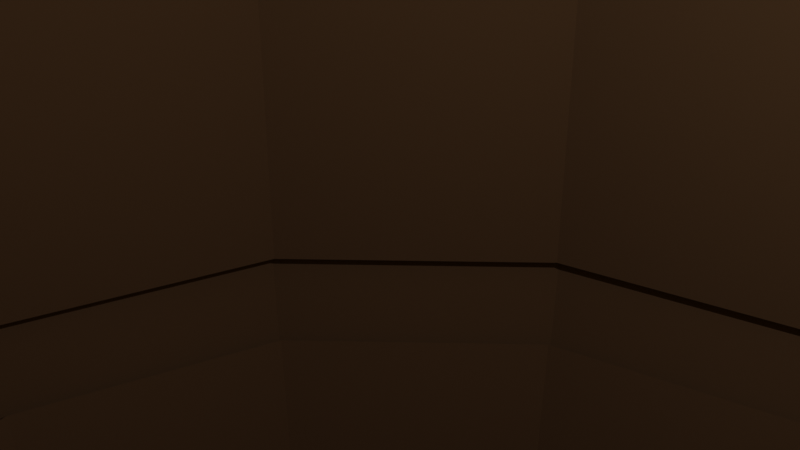 # Source: barrel7.blend  (saved by Blender 2.80.75; exported with 4.5.12 LTS)
import bpy
from mathutils import Matrix  # noqa: F401  (used for matrix-valued properties, if any)

bpy.ops.wm.read_factory_settings(use_empty=True)
scene = bpy.context.scene
scene.name = 'Scene'

# ---- collections
col_collection = bpy.data.collections.new('Collection'); scene.collection.children.link(col_collection)

# ---- materials (node trees are filled in below, after node groups)
mat_material_001 = bpy.data.materials.new('Material.001')
mat_material_001.use_transparent_shadow = False

# ---- material node trees
mat_material_001.use_nodes = True; mat_material_001.node_tree.nodes.clear()
_N = mat_material_001.node_tree.nodes; _L = mat_material_001.node_tree.links
n0 = _N.new('ShaderNodeOutputMaterial'); n0.name = 'Material Output'; n0.location = (300, 300)
n1 = _N.new('ShaderNodeBsdfPrincipled'); n1.name = 'Principled BSDF'; n1.location = (10, 300)
n1.distribution = 'GGX'
n1.subsurface_method = 'BURLEY'
n1.inputs[0].default_value = (0.2167, 0.1264, 0.05884, 1.0)
n1.inputs[2].default_value = 1.0
n1.inputs[3].default_value = 1.45
n1.inputs[13].default_value = 0.3364
n1.inputs[20].default_value = 0.0
n1.inputs[27].default_value = (0.0, 0.0, 0.0, 1.0)
n1.inputs[28].default_value = 1.0
_L.new(n1.outputs[0], n0.inputs[0])
n0.is_active_output = True

# ---- world
world_world = bpy.data.worlds.new('World'); scene.world = world_world
world_world.use_nodes = True; world_world.node_tree.nodes.clear()
_N = world_world.node_tree.nodes; _L = world_world.node_tree.links
n0 = _N.new('ShaderNodeOutputWorld'); n0.name = 'World Output'; n0.location = (300, 300)
n1 = _N.new('ShaderNodeBackground'); n1.name = 'Background'; n1.location = (10, 300)
n1.inputs[0].default_value = (0.05088, 0.05088, 0.05088, 1.0)
_L.new(n1.outputs[0], n0.inputs[0])
n0.is_active_output = True
world_world.color = (0.05088, 0.05088, 0.05088)
world_world.use_sun_shadow = False
world_world.sun_shadow_jitter_overblur = 0.0

# ---- cameras
cam_camera = bpy.data.cameras.new('Camera')
cam_camera.clip_end = 100.0
cam_camera.ortho_scale = 7.314

# ---- lights
light_light = bpy.data.lights.new('Light', 'POINT')
light_light.transmission_factor = 0.0
light_light.energy = 1000.0
light_light.shadow_soft_size = 0.1
light_light.shadow_maximum_resolution = 0.006
light_light.use_absolute_resolution = True

# ---- meshes
me_cylinder = bpy.data.meshes.new('Cylinder')
me_cylinder.from_pydata([(1.725e-08, 0.8758, -1.0), (-0.02197, 0.8757, 1.0), (0.4379, 0.7584, -1.0), (0.4379, 0.7584, 0.9711), (0.7584, 0.4379, -1.0), (0.7584, 0.4379, 1.0), (0.8758, -3.605e-08, -1.0), (0.8757, -0.02299, 1.001), (0.7584, -0.4379, -1.0), (0.7699, -0.4179, 1.001), (0.4379, -0.7584, -1.0), (0.4379, -0.7584, 1.016), (1.357e-07, -0.8758, -1.0), (1.357e-07, -0.8758, 0.9867), (-0.4379, -0.7584, -1.0), (-0.4379, -0.7584, 0.9711), (-0.7584, -0.4379, -1.0), (-0.7584, -0.4379, 1.0), (-0.8758, -4.055e-07, -1.0), (-0.8758, -4.055e-07, 0.9711), (-0.7584, 0.4379, -1.0), (-0.7584, 0.4379, 0.9867), (-0.4379, 0.7584, -1.0), (-0.4188, 0.7694, 1.0), (2.204e-09, 1.229, -0.4098), (-2.229e-09, 1.268, 0.4247), (0.6147, 1.065, 0.4098), (0.6339, 1.098, -0.4247), (1.065, 0.6147, 0.4098), (1.098, 0.6339, -0.4247), (1.229, -1.911e-08, 0.4098), (1.268, -1.911e-08, -0.4247), (1.065, -0.6147, 0.4098), (1.098, -0.6339, -0.4247), (0.6147, -1.065, 0.4098), (0.6339, -1.098, -0.4247), (1.878e-07, -1.229, 0.4098), (1.919e-07, -1.268, -0.4247), (-0.6147, -1.065, 0.4098), (-0.6339, -1.098, -0.4247), (-1.065, -0.6147, 0.4098), (-1.098, -0.6339, -0.4247), (-1.229, -5.369e-07, 0.4098), (-1.268, -5.559e-07, -0.4247), (-1.065, 0.6147, 0.4098), (-1.098, 0.6339, -0.4247), (-0.6147, 1.065, 0.4098), (-0.6339, 1.098, -0.4247), (0.5, 0.866, 0.9711), (-0.02197, 0.9883, 1.0), (0.866, 0.5, 1.0), (0.9877, -0.02299, 1.015), (0.8669, -0.474, 1.015), (0.5, -0.866, 1.0), (1.51e-07, -1.0, 1.0), (-0.5, -0.866, 0.9711), (-0.866, -0.5, 0.9711), (-1.0, -4.649e-07, 1.0), (-0.866, 0.5, 1.016), (-0.4751, 0.8669, 1.0), (0.4, 0.8, 0.9121), (1.94e-08, 0.8758, 0.8929), (0.8, 0.4, 0.9121), (0.8758, -3.605e-08, 0.8929), (0.7584, -0.4379, 0.8929), (0.4379, -0.7584, 0.8929), (1.378e-07, -0.8758, 0.8929), (-0.4379, -0.7584, 0.8929), (-0.7584, -0.4379, 0.8929), (-0.9, 0.0, 0.9121), (-0.8, 0.4, 0.9121), (-0.4379, 0.7584, 0.8929), (0.0, 1.0, -1.0), (0.5, 0.866, -1.0), (0.866, 0.5, -1.0), (1.0, -4.371e-08, -1.0), (0.866, -0.5, -1.0), (0.5, -0.866, -1.0), (1.51e-07, -1.0, -1.0), (-0.5, -0.866, -1.0), (-0.866, -0.5, -1.0), (-1.0, -4.649e-07, -1.0), (-0.866, 0.5, -1.0), (-0.5, 0.866, -1.0), (2.635e-08, 0.8758, -0.935), (0.4379, 0.7584, -0.935), (0.7584, 0.4379, -0.935), (0.8758, -3.605e-08, -0.935), (0.7584, -0.4379, -0.935), (0.4379, -0.7584, -0.935), (1.448e-07, -0.8758, -0.935), (-0.4379, -0.7584, -0.935), (-0.7584, -0.4379, -0.935), (-0.8758, -4.055e-07, -0.935), (-0.7584, 0.4379, -0.935), (-0.4379, 0.7584, -0.935), (-2.701e-09, 1.219, 0.5511), (0.5901, 1.022, 0.5362), (1.022, 0.5901, 0.5362), (1.18, -2.438e-08, 0.5362), (1.022, -0.5901, 0.5362), (0.5901, -1.022, 0.5362), (1.799e-07, -1.18, 0.5362), (-0.5901, -1.022, 0.5362), (-1.022, -0.5901, 0.5362), (-1.18, -5.215e-07, 0.5362), (-1.022, 0.5901, 0.5362), (-0.5901, 1.022, 0.5362), (0.6088, 1.054, -0.554), (1.054, 0.6088, -0.554), (1.218, -2.45e-08, -0.554), (1.054, -0.6088, -0.554), (0.6088, -1.054, -0.554), (1.839e-07, -1.218, -0.554), (-0.6088, -1.054, -0.554), (-1.054, -0.6088, -0.554), (-1.218, -5.401e-07, -0.554), (-1.054, 0.6088, -0.554), (-0.6088, 1.054, -0.554), (1.721e-09, 1.179, -0.539), (-0.6147, 1.065, -0.4098), (-2.862e-09, 1.268, -0.4247), (-0.6339, 1.098, 0.4247), (2.204e-09, 1.229, 0.4098), (-1.065, 0.6147, -0.4098), (-1.098, 0.6339, 0.4247), (-1.229, -5.369e-07, -0.4098), (-1.268, -5.553e-07, 0.4247), (-1.065, -0.6147, -0.4098), (-1.098, -0.6339, 0.4247), (-0.6147, -1.065, -0.4098), (-0.6339, -1.098, 0.4247), (1.878e-07, -1.229, -0.4098), (1.929e-07, -1.268, 0.4247), (0.6147, -1.065, -0.4098), (0.6339, -1.098, 0.4247), (1.065, -0.6147, -0.4098), (1.098, -0.6339, 0.4247), (1.229, -1.911e-08, -0.4098), (1.268, -1.879e-08, 0.4247), (1.065, 0.6147, -0.4098), (1.098, 0.6339, 0.4247), (0.6147, 1.065, -0.4098), (0.6339, 1.098, 0.4247), (-0.6093, 1.055, 0.5511), (1.732e-09, 1.18, 0.5362), (-1.055, 0.6093, 0.5511), (-1.219, -5.398e-07, 0.5511), (-1.055, -0.6093, 0.5511), (-0.6093, -1.055, 0.5511), (1.85e-07, -1.219, 0.5511), (0.6093, -1.055, 0.5511), (1.055, -0.6093, 0.5511), (1.219, -2.406e-08, 0.5511), (1.055, 0.6093, 0.5511), (0.6093, 1.055, 0.5511), (-3.344e-09, 1.218, -0.554), (0.5895, 1.021, -0.539), (1.021, 0.5895, -0.539), (1.179, -2.45e-08, -0.539), (1.021, -0.5895, -0.539), (0.5895, -1.021, -0.539), (1.798e-07, -1.179, -0.539), (-0.5895, -1.021, -0.539), (-1.021, -0.5895, -0.539), (-1.179, -5.211e-07, -0.539), (-1.021, 0.5895, -0.539), (-0.5896, 1.021, -0.539), (3.524e-09, 1.268, 0.0), (0.634, 1.098, 0.0), (1.098, 0.634, 0.0), (1.268, -1.571e-08, 0.0), (1.098, -0.634, 0.0), (0.634, -1.098, 0.0), (1.95e-07, -1.268, 0.0), (-0.634, -1.098, 0.0), (-1.098, -0.634, 0.0), (-1.268, -5.498e-07, 0.0), (-1.098, 0.634, 0.0), (-0.634, 1.098, 0.0), (2.635e-08, 0.8758, -0.935), (0.4379, 0.7584, -0.935), (0.7584, 0.4379, -0.935), (0.8758, -3.605e-08, -0.935), (0.7584, -0.4379, -0.9101), (0.4379, -0.7584, -0.9101), (-0.7584, 0.4379, -0.9101), (-0.4379, 0.7584, -0.9101), (0.4379, -0.7584, -0.9282), (1.448e-07, -0.8758, -0.9282), (-0.8758, -4.055e-07, -0.9282), (-0.7584, 0.4379, -0.9282), (0.0003167, 0.8748, 0.8886), (-0.4376, 0.7574, 0.8886), (2.635e-08, 0.8758, -0.9438), (0.4379, 0.7584, -0.9438), (0.7584, 0.4379, -0.9438), (0.8758, -3.605e-08, -0.9438)], [], [(145, 49, 48, 97), (97, 48, 50, 98), (98, 50, 51, 99), (99, 51, 52, 100), (100, 52, 53, 101), (101, 53, 54, 102), (102, 54, 55, 103), (103, 55, 56, 104), (104, 56, 57, 105), (105, 57, 58, 106), (17, 15, 67, 68), (106, 58, 59, 107), (107, 59, 49, 145), (20, 22, 95, 94), (118, 47, 121, 156), (179, 46, 123, 168), (117, 45, 47, 118), (178, 44, 46, 179), (116, 43, 45, 117), (177, 42, 44, 178), (115, 41, 43, 116), (176, 40, 42, 177), (114, 39, 41, 115), (175, 38, 40, 176), (113, 37, 39, 114), (174, 36, 38, 175), (112, 35, 37, 113), (173, 34, 36, 174), (111, 33, 35, 112), (172, 32, 34, 173), (110, 31, 33, 111), (171, 30, 32, 172), (109, 29, 31, 110), (170, 28, 30, 171), (108, 27, 29, 109), (169, 26, 28, 170), (156, 121, 27, 108), (168, 123, 26, 169), (1, 3, 48, 49), (3, 5, 50, 48), (5, 7, 51, 50), (7, 9, 52, 51), (9, 11, 53, 52), (11, 13, 54, 53), (13, 15, 55, 54), (15, 17, 56, 55), (17, 19, 57, 56), (19, 21, 58, 57), (21, 23, 59, 58), (23, 1, 49, 59), (11, 9, 64, 65), (1, 23, 71, 61), (5, 3, 60, 62), (19, 17, 68, 69), (13, 11, 65, 66), (7, 5, 62, 63), (21, 19, 69, 70), (15, 13, 66, 67), (9, 7, 63, 64), (23, 21, 70, 71), (3, 1, 61, 60), (2, 0, 72, 73), (4, 2, 73, 74), (6, 4, 74, 75), (8, 6, 75, 76), (10, 8, 76, 77), (12, 10, 77, 78), (14, 12, 78, 79), (16, 14, 79, 80), (18, 16, 80, 81), (20, 18, 81, 82), (22, 20, 82, 83), (0, 22, 83, 72), (87, 84, 180, 183), (0, 2, 85, 84), (14, 16, 92, 91), (8, 10, 89, 88), (22, 0, 84, 95), (2, 4, 86, 85), (16, 18, 93, 92), (10, 12, 90, 89), (4, 6, 87, 86), (18, 20, 94, 93), (12, 14, 91, 90), (6, 8, 88, 87), (87, 88, 95, 84), (89, 94, 186, 185), (94, 89, 188, 191), (90, 91, 92, 93), (122, 144, 96, 25), (125, 146, 144, 122), (127, 147, 146, 125), (129, 148, 147, 127), (131, 149, 148, 129), (133, 150, 149, 131), (135, 151, 150, 133), (137, 152, 151, 135), (139, 153, 152, 137), (141, 154, 153, 139), (143, 155, 154, 141), (25, 96, 155, 143), (72, 119, 157, 73), (73, 157, 158, 74), (74, 158, 159, 75), (75, 159, 160, 76), (76, 160, 161, 77), (77, 161, 162, 78), (78, 162, 163, 79), (79, 163, 164, 80), (80, 164, 165, 81), (81, 165, 166, 82), (82, 166, 167, 83), (83, 167, 119, 72), (121, 47, 120, 24), (122, 25, 123, 46), (47, 45, 124, 120), (125, 122, 46, 44), (45, 43, 126, 124), (127, 125, 44, 42), (43, 41, 128, 126), (129, 127, 42, 40), (41, 39, 130, 128), (131, 129, 40, 38), (39, 37, 132, 130), (133, 131, 38, 36), (37, 35, 134, 132), (135, 133, 36, 34), (35, 33, 136, 134), (137, 135, 34, 32), (33, 31, 138, 136), (139, 137, 32, 30), (31, 29, 140, 138), (141, 139, 30, 28), (29, 27, 142, 140), (143, 141, 28, 26), (27, 121, 24, 142), (25, 143, 26, 123), (96, 144, 107, 145), (144, 146, 106, 107), (146, 147, 105, 106), (147, 148, 104, 105), (148, 149, 103, 104), (149, 150, 102, 103), (150, 151, 101, 102), (151, 152, 100, 101), (152, 153, 99, 100), (153, 154, 98, 99), (154, 155, 97, 98), (155, 96, 145, 97), (156, 108, 157, 119), (108, 109, 158, 157), (109, 110, 159, 158), (110, 111, 160, 159), (111, 112, 161, 160), (112, 113, 162, 161), (113, 114, 163, 162), (114, 115, 164, 163), (115, 116, 165, 164), (116, 117, 166, 165), (117, 118, 167, 166), (118, 156, 119, 167), (24, 168, 169, 142), (142, 169, 170, 140), (140, 170, 171, 138), (138, 171, 172, 136), (136, 172, 173, 134), (134, 173, 174, 132), (132, 174, 175, 130), (130, 175, 176, 128), (128, 176, 177, 126), (126, 177, 178, 124), (124, 178, 179, 120), (120, 179, 168, 24), (182, 183, 197, 196), (86, 87, 183, 182), (84, 85, 181, 180), (85, 86, 182, 181), (184, 185, 186, 187), (88, 89, 185, 184), (95, 88, 184, 187), (94, 95, 187, 186), (188, 189, 190, 191), (93, 94, 191, 190), (90, 93, 190, 189), (89, 90, 189, 188), (61, 71, 193, 192), (194, 195, 196, 197), (180, 181, 195, 194), (183, 180, 194, 197), (181, 182, 196, 195)])
_uv = me_cylinder.uv_layers.new(name='UVMap')
_uv.uv.foreach_set('vector', [1.0, 0.869, 1.0, 1.0, 0.9167, 1.0, 0.9167, 0.869, 0.9167, 0.869, 0.9167, 1.0, 0.8333, 1.0, 0.8333, 0.869, 0.8333, 0.869, 0.8333, 1.0, 0.75, 1.0, 0.75, 0.869, 0.75, 0.869, 0.75, 1.0, 0.6667, 1.0, 0.6667, 0.869, 0.6667, 0.869, 0.6667, 1.0, 0.5833, 1.0, 0.5833, 0.869, 0.5833, 0.869, 0.5833, 1.0, 0.5, 1.0, 0.5, 0.869, 0.5, 0.869, 0.5, 1.0, 0.4167, 1.0, 0.4167, 0.869, 0.4167, 0.869, 0.4167, 1.0, 0.3333, 1.0, 0.3333, 0.869, 0.3333, 0.869, 0.3333, 1.0, 0.25, 1.0, 0.25, 0.869, 0.25, 0.869, 0.25, 1.0, 0.1667, 1.0, 0.1667, 0.869, 0.06798, 0.1449, 0.1449, 0.06798, 0.1449, 0.06798, 0.06798, 0.1449, 0.1667, 0.869, 0.1667, 1.0, 0.08333, 1.0, 0.08333, 0.869, 0.08333, 0.869, 0.08333, 1.0, 7.451e-08, 1.0, 7.451e-08, 0.869, 0.568, 0.3551, 0.6449, 0.432, 0.6449, 0.432, 0.568, 0.3551, 0.08333, 0.6302, 0.08333, 0.6667, 7.451e-08, 0.6667, 7.451e-08, 0.6302, 0.08333, 0.75, 0.08333, 0.8333, 7.451e-08, 0.8333, 7.451e-08, 0.75, 0.1667, 0.6302, 0.1667, 0.6667, 0.08333, 0.6667, 0.08333, 0.6302, 0.1667, 0.75, 0.1667, 0.8333, 0.08333, 0.8333, 0.08333, 0.75, 0.25, 0.6302, 0.25, 0.6667, 0.1667, 0.6667, 0.1667, 0.6302, 0.25, 0.75, 0.25, 0.8333, 0.1667, 0.8333, 0.1667, 0.75, 0.3333, 0.6302, 0.3333, 0.6667, 0.25, 0.6667, 0.25, 0.6302, 0.3333, 0.75, 0.3333, 0.8333, 0.25, 0.8333, 0.25, 0.75, 0.4167, 0.6302, 0.4167, 0.6667, 0.3333, 0.6667, 0.3333, 0.6302, 0.4167, 0.75, 0.4167, 0.8333, 0.3333, 0.8333, 0.3333, 0.75, 0.5, 0.6302, 0.5, 0.6667, 0.4167, 0.6667, 0.4167, 0.6302, 0.5, 0.75, 0.5, 0.8333, 0.4167, 0.8333, 0.4167, 0.75, 0.5833, 0.6302, 0.5833, 0.6667, 0.5, 0.6667, 0.5, 0.6302, 0.5833, 0.75, 0.5833, 0.8333, 0.5, 0.8333, 0.5, 0.75, 0.6667, 0.6302, 0.6667, 0.6667, 0.5833, 0.6667, 0.5833, 0.6302, 0.6667, 0.75, 0.6667, 0.8333, 0.5833, 0.8333, 0.5833, 0.75, 0.75, 0.6302, 0.75, 0.6667, 0.6667, 0.6667, 0.6667, 0.6302, 0.75, 0.75, 0.75, 0.8333, 0.6667, 0.8333, 0.6667, 0.75, 0.8333, 0.6302, 0.8333, 0.6667, 0.75, 0.6667, 0.75, 0.6302, 0.8333, 0.75, 0.8333, 0.8333, 0.75, 0.8333, 0.75, 0.75, 0.9167, 0.6302, 0.9167, 0.6667, 0.8333, 0.6667, 0.8333, 0.6302, 0.9167, 0.75, 0.9167, 0.8333, 0.8333, 0.8333, 0.8333, 0.75, 1.0, 0.6302, 1.0, 0.6667, 0.9167, 0.6667, 0.9167, 0.6302, 1.0, 0.75, 1.0, 0.8333, 0.9167, 0.8333, 0.9167, 0.75, 0.25, 0.4602, 0.3551, 0.432, 0.37, 0.4578, 0.25, 0.49, 0.3551, 0.432, 0.432, 0.3551, 0.4578, 0.37, 0.37, 0.4578, 0.432, 0.3551, 0.4602, 0.25, 0.49, 0.25, 0.4578, 0.37, 0.4602, 0.25, 0.432, 0.1449, 0.4578, 0.13, 0.49, 0.25, 0.432, 0.1449, 0.3551, 0.06798, 0.37, 0.04215, 0.4578, 0.13, 0.3551, 0.06798, 0.25, 0.03982, 0.25, 0.01, 0.37, 0.04215, 0.25, 0.03982, 0.1449, 0.06798, 0.13, 0.04215, 0.25, 0.01, 0.1449, 0.06798, 0.06798, 0.1449, 0.04215, 0.13, 0.13, 0.04215, 0.06798, 0.1449, 0.03982, 0.25, 0.01, 0.25, 0.04215, 0.13, 0.03982, 0.25, 0.06798, 0.3551, 0.04215, 0.37, 0.01, 0.25, 0.06798, 0.3551, 0.1449, 0.432, 0.13, 0.4578, 0.04215, 0.37, 0.1449, 0.432, 0.25, 0.4602, 0.25, 0.49, 0.13, 0.4578, 0.3551, 0.06798, 0.432, 0.1449, 0.432, 0.1449, 0.3551, 0.06798, 0.25, 0.4602, 0.1449, 0.432, 0.1449, 0.432, 0.25, 0.4602, 0.432, 0.3551, 0.3551, 0.432, 0.3551, 0.432, 0.432, 0.3551, 0.03982, 0.25, 0.06798, 0.1449, 0.06798, 0.1449, 0.03982, 0.25, 0.25, 0.03982, 0.3551, 0.06798, 0.3551, 0.06798, 0.25, 0.03982, 0.4602, 0.25, 0.432, 0.3551, 0.432, 0.3551, 0.4602, 0.25, 0.06798, 0.3551, 0.03982, 0.25, 0.03982, 0.25, 0.06798, 0.3551, 0.1449, 0.06798, 0.25, 0.03982, 0.25, 0.03982, 0.1449, 0.06798, 0.432, 0.1449, 0.4602, 0.25, 0.4602, 0.25, 0.432, 0.1449, 0.1449, 0.432, 0.06798, 0.3551, 0.06798, 0.3551, 0.1449, 0.432, 0.3551, 0.432, 0.25, 0.4602, 0.25, 0.4602, 0.3551, 0.432, 0.8551, 0.432, 0.75, 0.4602, 0.75, 0.49, 0.87, 0.4578, 0.932, 0.3551, 0.8551, 0.432, 0.87, 0.4578, 0.9578, 0.37, 0.9602, 0.25, 0.932, 0.3551, 0.9578, 0.37, 0.99, 0.25, 0.932, 0.1449, 0.9602, 0.25, 0.99, 0.25, 0.9578, 0.13, 0.8551, 0.06798, 0.932, 0.1449, 0.9578, 0.13, 0.87, 0.04215, 0.75, 0.03982, 0.8551, 0.06798, 0.87, 0.04215, 0.75, 0.01, 0.6449, 0.06798, 0.75, 0.03982, 0.75, 0.01, 0.63, 0.04215, 0.568, 0.1449, 0.6449, 0.06798, 0.63, 0.04215, 0.5422, 0.13, 0.5398, 0.25, 0.568, 0.1449, 0.5422, 0.13, 0.51, 0.25, 0.568, 0.3551, 0.5398, 0.25, 0.51, 0.25, 0.5422, 0.37, 0.6449, 0.432, 0.568, 0.3551, 0.5422, 0.37, 0.63, 0.4578, 0.75, 0.4602, 0.6449, 0.432, 0.63, 0.4578, 0.75, 0.49, 0.9602, 0.25, 0.75, 0.4602, 0.75, 0.4602, 0.9602, 0.25, 0.75, 0.4602, 0.8551, 0.432, 0.8551, 0.432, 0.75, 0.4602, 0.6449, 0.06798, 0.568, 0.1449, 0.568, 0.1449, 0.6449, 0.06798, 0.932, 0.1449, 0.8551, 0.06798, 0.8551, 0.06798, 0.932, 0.1449, 0.6449, 0.432, 0.75, 0.4602, 0.75, 0.4602, 0.6449, 0.432, 0.8551, 0.432, 0.932, 0.3551, 0.932, 0.3551, 0.8551, 0.432, 0.568, 0.1449, 0.5398, 0.25, 0.5398, 0.25, 0.568, 0.1449, 0.8551, 0.06798, 0.75, 0.03982, 0.75, 0.03982, 0.8551, 0.06798, 0.932, 0.3551, 0.9602, 0.25, 0.9602, 0.25, 0.932, 0.3551, 0.5398, 0.25, 0.568, 0.3551, 0.568, 0.3551, 0.5398, 0.25, 0.75, 0.03982, 0.6449, 0.06798, 0.6449, 0.06798, 0.75, 0.03982, 0.9602, 0.25, 0.932, 0.1449, 0.932, 0.1449, 0.9602, 0.25, 0.9602, 0.25, 0.932, 0.1449, 0.6449, 0.432, 0.75, 0.4602, 0.8551, 0.06798, 0.568, 0.3551, 0.568, 0.3551, 0.8551, 0.06798, 0.568, 0.3551, 0.8551, 0.06798, 0.8551, 0.06798, 0.568, 0.3551, 0.75, 0.03982, 0.6449, 0.06798, 0.568, 0.1449, 0.5398, 0.25, 0.08333, 0.8333, 0.08333, 0.869, 7.451e-08, 0.869, 7.451e-08, 0.8333, 0.1667, 0.8333, 0.1667, 0.869, 0.08333, 0.869, 0.08333, 0.8333, 0.25, 0.8333, 0.25, 0.869, 0.1667, 0.869, 0.1667, 0.8333, 0.3333, 0.8333, 0.3333, 0.869, 0.25, 0.869, 0.25, 0.8333, 0.4167, 0.8333, 0.4167, 0.869, 0.3333, 0.869, 0.3333, 0.8333, 0.5, 0.8333, 0.5, 0.869, 0.4167, 0.869, 0.4167, 0.8333, 0.5833, 0.8333, 0.5833, 0.869, 0.5, 0.869, 0.5, 0.8333, 0.6667, 0.8333, 0.6667, 0.869, 0.5833, 0.869, 0.5833, 0.8333, 0.75, 0.8333, 0.75, 0.869, 0.6667, 0.869, 0.6667, 0.8333, 0.8333, 0.8333, 0.8333, 0.869, 0.75, 0.869, 0.75, 0.8333, 0.9167, 0.8333, 0.9167, 0.869, 0.8333, 0.869, 0.8333, 0.8333, 1.0, 0.8333, 1.0, 0.869, 0.9167, 0.869, 0.9167, 0.8333, 1.0, 0.5, 1.0, 0.6302, 0.9167, 0.6302, 0.9167, 0.5, 0.9167, 0.5, 0.9167, 0.6302, 0.8333, 0.6302, 0.8333, 0.5, 0.8333, 0.5, 0.8333, 0.6302, 0.75, 0.6302, 0.75, 0.5, 0.75, 0.5, 0.75, 0.6302, 0.6667, 0.6302, 0.6667, 0.5, 0.6667, 0.5, 0.6667, 0.6302, 0.5833, 0.6302, 0.5833, 0.5, 0.5833, 0.5, 0.5833, 0.6302, 0.5, 0.6302, 0.5, 0.5, 0.5, 0.5, 0.5, 0.6302, 0.4167, 0.6302, 0.4167, 0.5, 0.4167, 0.5, 0.4167, 0.6302, 0.3333, 0.6302, 0.3333, 0.5, 0.3333, 0.5, 0.3333, 0.6302, 0.25, 0.6302, 0.25, 0.5, 0.25, 0.5, 0.25, 0.6302, 0.1667, 0.6302, 0.1667, 0.5, 0.1667, 0.5, 0.1667, 0.6302, 0.08333, 0.6302, 0.08333, 0.5, 0.08333, 0.5, 0.08333, 0.6302, 7.451e-08, 0.6302, 7.451e-08, 0.5, 7.451e-08, 0.6667, 0.08333, 0.6667, 0.08333, 0.6667, 7.451e-08, 0.6667, 0.08333, 0.8333, 7.451e-08, 0.8333, 7.451e-08, 0.8333, 0.08333, 0.8333, 0.08333, 0.6667, 0.1667, 0.6667, 0.1667, 0.6667, 0.08333, 0.6667, 0.1667, 0.8333, 0.08333, 0.8333, 0.08333, 0.8333, 0.1667, 0.8333, 0.1667, 0.6667, 0.25, 0.6667, 0.25, 0.6667, 0.1667, 0.6667, 0.25, 0.8333, 0.1667, 0.8333, 0.1667, 0.8333, 0.25, 0.8333, 0.25, 0.6667, 0.3333, 0.6667, 0.3333, 0.6667, 0.25, 0.6667, 0.3333, 0.8333, 0.25, 0.8333, 0.25, 0.8333, 0.3333, 0.8333, 0.3333, 0.6667, 0.4167, 0.6667, 0.4167, 0.6667, 0.3333, 0.6667, 0.4167, 0.8333, 0.3333, 0.8333, 0.3333, 0.8333, 0.4167, 0.8333, 0.4167, 0.6667, 0.5, 0.6667, 0.5, 0.6667, 0.4167, 0.6667, 0.5, 0.8333, 0.4167, 0.8333, 0.4167, 0.8333, 0.5, 0.8333, 0.5, 0.6667, 0.5833, 0.6667, 0.5833, 0.6667, 0.5, 0.6667, 0.5833, 0.8333, 0.5, 0.8333, 0.5, 0.8333, 0.5833, 0.8333, 0.5833, 0.6667, 0.6667, 0.6667, 0.6667, 0.6667, 0.5833, 0.6667, 0.6667, 0.8333, 0.5833, 0.8333, 0.5833, 0.8333, 0.6667, 0.8333, 0.6667, 0.6667, 0.75, 0.6667, 0.75, 0.6667, 0.6667, 0.6667, 0.75, 0.8333, 0.6667, 0.8333, 0.6667, 0.8333, 0.75, 0.8333, 0.75, 0.6667, 0.8333, 0.6667, 0.8333, 0.6667, 0.75, 0.6667, 0.8333, 0.8333, 0.75, 0.8333, 0.75, 0.8333, 0.8333, 0.8333, 0.8333, 0.6667, 0.9167, 0.6667, 0.9167, 0.6667, 0.8333, 0.6667, 0.9167, 0.8333, 0.8333, 0.8333, 0.8333, 0.8333, 0.9167, 0.8333, 0.9167, 0.6667, 1.0, 0.6667, 1.0, 0.6667, 0.9167, 0.6667, 1.0, 0.8333, 0.9167, 0.8333, 0.9167, 0.8333, 1.0, 0.8333, 7.451e-08, 0.869, 0.08333, 0.869, 0.08333, 0.869, 7.451e-08, 0.869, 0.08333, 0.869, 0.1667, 0.869, 0.1667, 0.869, 0.08333, 0.869, 0.1667, 0.869, 0.25, 0.869, 0.25, 0.869, 0.1667, 0.869, 0.25, 0.869, 0.3333, 0.869, 0.3333, 0.869, 0.25, 0.869, 0.3333, 0.869, 0.4167, 0.869, 0.4167, 0.869, 0.3333, 0.869, 0.4167, 0.869, 0.5, 0.869, 0.5, 0.869, 0.4167, 0.869, 0.5, 0.869, 0.5833, 0.869, 0.5833, 0.869, 0.5, 0.869, 0.5833, 0.869, 0.6667, 0.869, 0.6667, 0.869, 0.5833, 0.869, 0.6667, 0.869, 0.75, 0.869, 0.75, 0.869, 0.6667, 0.869, 0.75, 0.869, 0.8333, 0.869, 0.8333, 0.869, 0.75, 0.869, 0.8333, 0.869, 0.9167, 0.869, 0.9167, 0.869, 0.8333, 0.869, 0.9167, 0.869, 1.0, 0.869, 1.0, 0.869, 0.9167, 0.869, 1.0, 0.6302, 0.9167, 0.6302, 0.9167, 0.6302, 1.0, 0.6302, 0.9167, 0.6302, 0.8333, 0.6302, 0.8333, 0.6302, 0.9167, 0.6302, 0.8333, 0.6302, 0.75, 0.6302, 0.75, 0.6302, 0.8333, 0.6302, 0.75, 0.6302, 0.6667, 0.6302, 0.6667, 0.6302, 0.75, 0.6302, 0.6667, 0.6302, 0.5833, 0.6302, 0.5833, 0.6302, 0.6667, 0.6302, 0.5833, 0.6302, 0.5, 0.6302, 0.5, 0.6302, 0.5833, 0.6302, 0.5, 0.6302, 0.4167, 0.6302, 0.4167, 0.6302, 0.5, 0.6302, 0.4167, 0.6302, 0.3333, 0.6302, 0.3333, 0.6302, 0.4167, 0.6302, 0.3333, 0.6302, 0.25, 0.6302, 0.25, 0.6302, 0.3333, 0.6302, 0.25, 0.6302, 0.1667, 0.6302, 0.1667, 0.6302, 0.25, 0.6302, 0.1667, 0.6302, 0.08333, 0.6302, 0.08333, 0.6302, 0.1667, 0.6302, 0.08333, 0.6302, 7.451e-08, 0.6302, 7.451e-08, 0.6302, 0.08333, 0.6302, 1.0, 0.6667, 1.0, 0.75, 0.9167, 0.75, 0.9167, 0.6667, 0.9167, 0.6667, 0.9167, 0.75, 0.8333, 0.75, 0.8333, 0.6667, 0.8333, 0.6667, 0.8333, 0.75, 0.75, 0.75, 0.75, 0.6667, 0.75, 0.6667, 0.75, 0.75, 0.6667, 0.75, 0.6667, 0.6667, 0.6667, 0.6667, 0.6667, 0.75, 0.5833, 0.75, 0.5833, 0.6667, 0.5833, 0.6667, 0.5833, 0.75, 0.5, 0.75, 0.5, 0.6667, 0.5, 0.6667, 0.5, 0.75, 0.4167, 0.75, 0.4167, 0.6667, 0.4167, 0.6667, 0.4167, 0.75, 0.3333, 0.75, 0.3333, 0.6667, 0.3333, 0.6667, 0.3333, 0.75, 0.25, 0.75, 0.25, 0.6667, 0.25, 0.6667, 0.25, 0.75, 0.1667, 0.75, 0.1667, 0.6667, 0.1667, 0.6667, 0.1667, 0.75, 0.08333, 0.75, 0.08333, 0.6667, 0.08333, 0.6667, 0.08333, 0.75, 7.451e-08, 0.75, 7.451e-08, 0.6667, 0.932, 0.3551, 0.9602, 0.25, 0.9602, 0.25, 0.932, 0.3551, 0.932, 0.3551, 0.9602, 0.25, 0.9602, 0.25, 0.932, 0.3551, 0.75, 0.4602, 0.8551, 0.432, 0.8551, 0.432, 0.75, 0.4602, 0.8551, 0.432, 0.932, 0.3551, 0.932, 0.3551, 0.8551, 0.432, 0.932, 0.1449, 0.8551, 0.06798, 0.568, 0.3551, 0.6449, 0.432, 0.932, 0.1449, 0.8551, 0.06798, 0.8551, 0.06798, 0.932, 0.1449, 0.6449, 0.432, 0.932, 0.1449, 0.932, 0.1449, 0.6449, 0.432, 0.568, 0.3551, 0.6449, 0.432, 0.6449, 0.432, 0.568, 0.3551, 0.8551, 0.06798, 0.75, 0.03982, 0.5398, 0.25, 0.568, 0.3551, 0.5398, 0.25, 0.568, 0.3551, 0.568, 0.3551, 0.5398, 0.25, 0.75, 0.03982, 0.5398, 0.25, 0.5398, 0.25, 0.75, 0.03982, 0.8551, 0.06798, 0.75, 0.03982, 0.75, 0.03982, 0.8551, 0.06798, 0.25, 0.4602, 0.1449, 0.432, 0.1449, 0.432, 0.25, 0.4602, 0.75, 0.4602, 0.8551, 0.432, 0.932, 0.3551, 0.9602, 0.25, 0.75, 0.4602, 0.8551, 0.432, 0.8551, 0.432, 0.75, 0.4602, 0.9602, 0.25, 0.75, 0.4602, 0.75, 0.4602, 0.9602, 0.25, 0.8551, 0.432, 0.932, 0.3551, 0.932, 0.3551, 0.8551, 0.432])
me_cylinder.materials.append(mat_material_001)
me_cylinder.use_remesh_preserve_volume = False
me_cylinder.use_remesh_preserve_attributes = False
me_cylinder.use_mirror_vertex_groups = False
me_cylinder.update()

# ---- objects
ob_light = bpy.data.objects.new('Light', light_light)
ob_camera = bpy.data.objects.new('Camera', cam_camera)
ob_cylinder = bpy.data.objects.new('Cylinder', me_cylinder)

# ---- transforms, parenting, visibility, modifiers, constraints
ob_light.location = (4.076, 1.005, 5.904)
ob_light.rotation_euler = (0.6503, 0.05522, 1.866)
ob_light.lock_rotations_4d = False
ob_light.empty_display_type = 'ARROWS'
ob_light.color = (0.0, 0.0, 0.0, 0.0)
ob_light.lineart.crease_threshold = 0.0
ob_camera.location = (7.359, -6.926, 4.958)
ob_camera.rotation_euler = (1.109, 0.0, 0.8149)
ob_camera.lock_rotations_4d = False
ob_camera.empty_display_type = 'ARROWS'
ob_camera.color = (0.0, 0.0, 0.0, 0.0)
ob_camera.display_type = 'WIRE'
ob_camera.lineart.crease_threshold = 0.0
ob_cylinder.location = (0.0, 0.0, 0.0)
ob_cylinder.scale = (10.0, 10.0, 16.45)
ob_cylinder.lineart.crease_threshold = 0.0
_m = ob_cylinder.modifiers.new('Solidify', 'SOLIDIFY')
_m.nonmanifold_thickness_mode = 'FIXED'
_m.nonmanifold_merge_threshold = 0.0003

# ---- collection membership
col_collection.objects.link(ob_light)
col_collection.objects.link(ob_camera)
col_collection.objects.link(ob_cylinder)

# ---- scene / render settings (as saved in the file)
scene.camera = ob_camera
scene.frame_start = 1; scene.frame_end = 250; scene.frame_set(1)
scene.render.engine = 'BLENDER_EEVEE_NEXT'
scene.cycles.use_denoising = False
scene.cycles.samples = 128
scene.cycles.sampling_pattern = 'TABULATED_SOBOL'
scene.cycles.use_adaptive_sampling = False
scene.cycles.use_light_tree = False
scene.view_settings.view_transform = 'Filmic'
bpy.context.view_layer.update()
